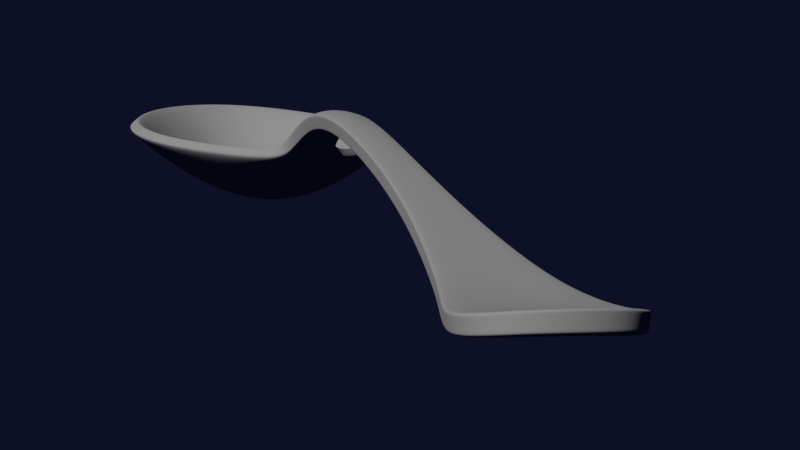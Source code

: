# Source: TeaSpoon.blend  (saved by Blender 2.72.0; exported with 4.5.12 LTS)
import bpy
from mathutils import Matrix  # noqa: F401  (used for matrix-valued properties, if any)

bpy.ops.wm.read_factory_settings(use_empty=True)
scene = bpy.context.scene
scene.name = 'Scene'

# ---- collections
col_collection_1 = bpy.data.collections.new('Collection 1'); scene.collection.children.link(col_collection_1)

# ---- materials (node trees are filled in below, after node groups)
mat_material = bpy.data.materials.new('Material')
mat_material.alpha_threshold = 0.0
mat_material.use_transparent_shadow = False
mat_material.diffuse_color = (0.2945, 0.2945, 0.2945, 1.0)
mat_material.roughness = 0.5
mat_material.specular_intensity = 1.0
mat_material.line_color = (0.0, 0.0, 0.0, 1.0)

# ---- material node trees

# ---- world
world_world_001 = bpy.data.worlds.new('World.001'); scene.world = world_world_001
world_world_001.color = (0.004407, 0.005119, 0.01966)
world_world_001.use_sun_shadow = False
world_world_001.sun_shadow_jitter_overblur = 0.0
world_world_001.cycles.sampling_method = 'MANUAL'
world_world_001.cycles.sample_map_resolution = 256

# ---- cameras
cam_camera_001 = bpy.data.cameras.new('Camera.001')
cam_camera_001.clip_end = 100.0
cam_camera_001.lens = 110.7
cam_camera_001.sensor_width = 32.0
cam_camera_001.sensor_height = 18.0
cam_camera_001.ortho_scale = 7.314
cam_camera_001.dof.focus_distance = 0.0
cam_camera_001.dof.aperture_fstop = 128.0

# ---- meshes
me_cube_002 = bpy.data.meshes.new('Cube.002')
me_cube_002.from_pydata([(-3.281, -1.001, -0.1635), (-3.281, 1.001, -0.1635), (-4.246, -0.4682, -0.1569), (-4.246, 0.401, -0.1569), (-2.02, -1.028, -0.1596), (-2.02, 1.028, -0.1596), (-1.116, -0.2769, -0.1629), (-1.116, 0.2769, -0.1629), (-0.9881, -0.1815, -0.05485), (-0.9881, 0.1815, -0.05485), (-0.3616, -0.1734, 0.2977), (-0.3616, 0.1734, 0.2977), (0.6991, -0.138, 0.2791), (0.6991, 0.138, 0.2791), (2.333, -0.1664, 0.01116), (2.333, 0.1664, 0.01116), (4.024, -0.3991, -0.3134), (4.024, 0.3998, -0.3134), (4.817, -0.6797, -0.2844), (4.817, 0.6804, -0.2844), (5.368, -0.4411, -0.1344), (5.368, 0.4794, -0.1269), (5.121, 0.1543, -0.2116), (5.121, -0.1545, -0.2116), (4.488, 0.2072, -0.3243), (4.488, -0.2074, -0.3243), (3.735, 0.09387, -0.2577), (3.735, -0.09392, -0.2577), (2.135, 0.05036, 0.04948), (2.135, -0.0511, 0.04948), (0.5887, 0.04166, 0.3031), (0.5887, -0.04248, 0.3031), (-0.4152, 0.05248, 0.3207), (-0.4152, -0.05322, 0.3207), (-1.008, 0.05496, -0.013), (-1.008, -0.05569, -0.013), (-1.345, 0.08404, -0.3908), (-1.345, -0.08477, -0.3908), (-1.972, 0.3131, -0.6773), (-1.972, -0.3138, -0.6773), (-4.092, 0.1218, -0.2276), (-4.092, -0.1431, -0.2276), (-3.274, 0.3048, -0.7414), (-3.274, -0.3055, -0.7414), (-3.305, -1.089, -0.257), (-3.306, 1.09, -0.2563), (-4.303, -0.5258, -0.2604), (-4.305, 0.4577, -0.2601), (-1.982, -1.12, -0.2519), (-1.982, 1.12, -0.252), (-1.02, -0.2934, -0.2536), (-1.02, 0.2935, -0.2536), (-0.9101, -0.1519, -0.1528), (-0.9101, 0.152, -0.1528), (-0.3385, -0.1374, 0.1736), (-0.3384, 0.1376, 0.1735), (0.6825, -0.1248, 0.1535), (0.6825, 0.1249, 0.1535), (2.31, -0.1651, -0.1135), (2.31, 0.1651, -0.1135), (4.014, -0.3961, -0.4401), (4.014, 0.3967, -0.4401), (4.843, -0.6624, -0.4438), (4.843, 0.6631, -0.4438), (5.396, -0.431, -0.2932), (5.396, 0.4317, -0.2932), (5.157, 0.1448, -0.3509), (5.157, -0.1451, -0.3509), (4.496, 0.2023, -0.4868), (4.496, -0.2025, -0.4868), (3.716, 0.09351, -0.3833), (3.716, -0.09356, -0.3833), (2.113, 0.04721, -0.07549), (2.113, -0.04792, -0.07549), (0.5796, 0.02572, 0.1762), (0.5796, -0.02637, 0.1762), (-0.3799, 0.03246, 0.1941), (-0.3799, -0.03307, 0.1941), (-0.9291, 0.03888, -0.1146), (-0.9291, -0.03953, -0.1146), (-1.248, 0.1047, -0.4322), (-1.248, -0.1055, -0.4322), (-1.914, 0.3654, -0.7531), (-1.914, -0.3662, -0.7531), (-4.156, 0.1462, -0.3488), (-4.155, -0.1665, -0.3491), (-3.308, 0.3551, -0.8211), (-3.307, -0.3553, -0.8212), (-3.291, -1.022, -0.1919), (-4.268, -0.4807, -0.1995), (-4.269, 0.4129, -0.1995), (-3.291, 1.023, -0.1918), (-2.012, 1.05, -0.1743), (-2.012, -1.05, -0.1742), (-1.092, -0.2815, -0.1658), (-0.9652, -0.1782, -0.08825), (-1.092, 0.2816, -0.1658), (-0.9652, 0.1783, -0.08825), (-0.358, -0.1678, 0.2785), (-0.358, 0.1678, 0.2785), (0.6966, 0.136, 0.2597), (0.6966, -0.136, 0.2597), (2.329, -0.1662, -0.00812), (2.329, 0.1662, -0.00812), (4.022, -0.3987, -0.333), (4.022, 0.3993, -0.333), (4.821, 0.6777, -0.309), (5.372, 0.472, -0.1526), (5.372, -0.4395, -0.159), (4.821, -0.677, -0.309), (-3.309, -1.083, -0.2379), (-4.309, -0.5206, -0.2507), (-4.31, 0.4523, -0.2506), (-3.309, 1.084, -0.2375), (-1.986, 1.114, -0.2192), (-1.986, -1.114, -0.2192), (-1.026, -0.293, -0.2095), (-0.9119, -0.1576, -0.1357), (-1.026, 0.2931, -0.2095), (-0.9118, 0.1579, -0.1357), (-0.3421, -0.143, 0.1929), (-0.342, 0.1432, 0.1929), (0.6851, 0.1269, 0.1731), (0.6851, -0.1268, 0.1731), (2.313, -0.1653, -0.09404), (2.313, 0.1653, -0.09404), (4.016, -0.3966, -0.4203), (4.016, 0.3972, -0.4203), (4.839, 0.6658, -0.4189), (5.391, 0.4391, -0.2672), (5.392, -0.4326, -0.2684), (4.839, -0.6651, -0.4189)], [], [(20, 21, 22, 23), (3, 2, 41, 40), (21, 19, 24, 22), (18, 20, 23, 25), (19, 17, 26, 24), (16, 18, 25, 27), (17, 15, 28, 26), (14, 16, 27, 29), (15, 13, 30, 28), (12, 14, 29, 31), (13, 11, 32, 30), (10, 12, 31, 33), (11, 9, 34, 32), (8, 10, 33, 35), (9, 7, 36, 34), (6, 8, 35, 37), (7, 5, 38, 36), (4, 6, 37, 39), (5, 1, 42, 38), (0, 4, 39, 43), (1, 3, 40, 42), (2, 0, 43, 41), (22, 24, 25, 23), (24, 26, 27, 25), (26, 28, 29, 27), (28, 30, 31, 29), (30, 32, 33, 31), (32, 34, 35, 33), (34, 36, 37, 35), (36, 38, 39, 37), (38, 42, 43, 39), (41, 43, 42, 40), (66, 65, 64, 67), (85, 46, 47, 84), (68, 63, 65, 66), (67, 64, 62, 69), (70, 61, 63, 68), (69, 62, 60, 71), (72, 59, 61, 70), (71, 60, 58, 73), (74, 57, 59, 72), (73, 58, 56, 75), (76, 55, 57, 74), (75, 56, 54, 77), (78, 53, 55, 76), (77, 54, 52, 79), (80, 51, 53, 78), (79, 52, 50, 81), (82, 49, 51, 80), (81, 50, 48, 83), (86, 45, 49, 82), (83, 48, 44, 87), (84, 47, 45, 86), (87, 44, 46, 85), (69, 68, 66, 67), (71, 70, 68, 69), (73, 72, 70, 71), (75, 74, 72, 73), (77, 76, 74, 75), (79, 78, 76, 77), (81, 80, 78, 79), (83, 82, 80, 81), (87, 86, 82, 83), (86, 87, 85, 84), (88, 0, 2, 89), (3, 90, 89, 2), (1, 91, 90, 3), (5, 92, 91, 1), (0, 88, 93, 4), (4, 93, 94, 6), (6, 94, 95, 8), (7, 96, 92, 5), (9, 97, 96, 7), (8, 95, 98, 10), (11, 99, 97, 9), (13, 100, 99, 11), (10, 98, 101, 12), (12, 101, 102, 14), (15, 103, 100, 13), (14, 102, 104, 16), (17, 105, 103, 15), (21, 107, 106, 19), (20, 108, 107, 21), (18, 109, 108, 20), (16, 104, 109, 18), (19, 106, 105, 17), (89, 111, 110, 88), (111, 46, 44, 110), (90, 112, 111, 89), (112, 47, 46, 111), (91, 113, 112, 90), (113, 45, 47, 112), (92, 114, 113, 91), (114, 49, 45, 113), (88, 110, 115, 93), (110, 44, 48, 115), (93, 115, 116, 94), (115, 48, 50, 116), (94, 116, 117, 95), (116, 50, 52, 117), (96, 118, 114, 92), (118, 51, 49, 114), (97, 119, 118, 96), (119, 53, 51, 118), (95, 117, 120, 98), (117, 52, 54, 120), (99, 121, 119, 97), (121, 55, 53, 119), (100, 122, 121, 99), (122, 57, 55, 121), (98, 120, 123, 101), (120, 54, 56, 123), (101, 123, 124, 102), (123, 56, 58, 124), (103, 125, 122, 100), (125, 59, 57, 122), (102, 124, 126, 104), (124, 58, 60, 126), (105, 127, 125, 103), (127, 61, 59, 125), (107, 129, 128, 106), (129, 65, 63, 128), (108, 130, 129, 107), (130, 64, 65, 129), (109, 131, 130, 108), (131, 62, 64, 130), (104, 126, 131, 109), (126, 60, 62, 131), (106, 128, 127, 105), (128, 63, 61, 127)])
me_cube_002.polygons.foreach_set('use_smooth', [True] * 130)
_uv = me_cube_002.uv_layers.new(name='UVMap')
_uv.uv.foreach_set('vector', [0.9825, 0.6234, 0.9825, 0.8075, 0.9504, 0.7354, 0.9504, 0.6737, 0.04587, 0.7614, 0.04587, 0.5876, 0.06047, 0.6526, 0.06047, 0.7056, 0.9825, 0.8075, 0.9208, 0.814, 0.8887, 0.7389, 0.9504, 0.7354, 0.9128, 0.5888, 0.9825, 0.6234, 0.9504, 0.6737, 0.8887, 0.6731, 0.9208, 0.814, 0.8439, 0.7822, 0.8163, 0.721, 0.8887, 0.7389, 0.8439, 0.6225, 0.9128, 0.5888, 0.8887, 0.6731, 0.8163, 0.6835, 0.8439, 0.7822, 0.6839, 0.7402, 0.662, 0.7079, 0.8163, 0.721, 0.6839, 0.6476, 0.8439, 0.6225, 0.8163, 0.6835, 0.662, 0.6797, 0.6839, 0.7402, 0.53, 0.7158, 0.5194, 0.6966, 0.662, 0.7079, 0.53, 0.6606, 0.6839, 0.6476, 0.662, 0.6797, 0.5194, 0.6797, 0.53, 0.7158, 0.4231, 0.7159, 0.418, 0.6917, 0.5194, 0.6966, 0.4231, 0.6466, 0.53, 0.6606, 0.5194, 0.6797, 0.418, 0.6706, 0.4231, 0.7159, 0.346, 0.7175, 0.3442, 0.6922, 0.418, 0.6917, 0.346, 0.6449, 0.4231, 0.6466, 0.418, 0.6706, 0.3442, 0.6701, 0.346, 0.7175, 0.3332, 0.7366, 0.31, 0.698, 0.3442, 0.6922, 0.3332, 0.6259, 0.346, 0.6449, 0.3442, 0.6701, 0.31, 0.6643, 0.3332, 0.7366, 0.2458, 0.8868, 0.2632, 0.7438, 0.31, 0.698, 0.2458, 0.4756, 0.3332, 0.6259, 0.31, 0.6643, 0.2632, 0.6185, 0.2458, 0.8868, 0.1391, 0.8814, 0.1372, 0.7422, 0.2632, 0.7438, 0.1391, 0.4811, 0.2458, 0.4756, 0.2632, 0.6185, 0.1372, 0.6201, 0.1391, 0.8814, 0.04587, 0.7614, 0.06047, 0.7056, 0.1372, 0.7422, 0.04587, 0.5876, 0.1391, 0.4811, 0.1372, 0.6201, 0.06047, 0.6526, 0.9504, 0.7354, 0.8887, 0.7389, 0.8887, 0.6731, 0.9504, 0.6737, 0.8887, 0.7389, 0.8163, 0.721, 0.8163, 0.6835, 0.8887, 0.6731, 0.8163, 0.721, 0.662, 0.7079, 0.662, 0.6797, 0.8163, 0.6835, 0.662, 0.7079, 0.5194, 0.6966, 0.5194, 0.6797, 0.662, 0.6797, 0.5194, 0.6966, 0.418, 0.6917, 0.418, 0.6706, 0.5194, 0.6797, 0.418, 0.6917, 0.3442, 0.6922, 0.3442, 0.6701, 0.418, 0.6706, 0.3442, 0.6922, 0.31, 0.698, 0.31, 0.6643, 0.3442, 0.6701, 0.31, 0.698, 0.2632, 0.7438, 0.2632, 0.6185, 0.31, 0.6643, 0.2632, 0.7438, 0.1372, 0.7422, 0.1372, 0.6201, 0.2632, 0.6185, 0.06047, 0.6526, 0.1372, 0.6201, 0.1372, 0.7422, 0.06047, 0.7056, 0.05382, 0.286, 0.03041, 0.3261, 0.03041, 0.2057, 0.05382, 0.2456, 0.9494, 0.2546, 0.9633, 0.209, 0.9635, 0.3337, 0.9496, 0.2942, 0.1183, 0.2941, 0.08457, 0.3584, 0.03041, 0.3261, 0.05382, 0.286, 0.05382, 0.2456, 0.03041, 0.2057, 0.08457, 0.1734, 0.1183, 0.2376, 0.1933, 0.2836, 0.1647, 0.3327, 0.08457, 0.3584, 0.1183, 0.2941, 0.1183, 0.2376, 0.08457, 0.1734, 0.1647, 0.2042, 0.1933, 0.2532, 0.347, 0.2755, 0.3282, 0.2979, 0.1647, 0.3327, 0.1933, 0.2836, 0.1933, 0.2532, 0.1647, 0.2042, 0.3282, 0.2353, 0.347, 0.2575, 0.4943, 0.2685, 0.4844, 0.2846, 0.3282, 0.2979, 0.347, 0.2755, 0.347, 0.2575, 0.3282, 0.2353, 0.4844, 0.2439, 0.4943, 0.26, 0.5976, 0.266, 0.5937, 0.2801, 0.4844, 0.2846, 0.4943, 0.2685, 0.4943, 0.26, 0.4844, 0.2439, 0.5937, 0.2433, 0.5976, 0.2573, 0.6522, 0.2669, 0.6505, 0.2821, 0.5937, 0.2801, 0.5976, 0.266, 0.5976, 0.2573, 0.5937, 0.2433, 0.6505, 0.2413, 0.6522, 0.2564, 0.6844, 0.2757, 0.6615, 0.301, 0.6505, 0.2821, 0.6522, 0.2669, 0.6522, 0.2564, 0.6505, 0.2413, 0.6615, 0.2224, 0.6844, 0.2476, 0.7397, 0.3239, 0.744, 0.4469, 0.6615, 0.301, 0.6844, 0.2757, 0.6844, 0.2476, 0.6615, 0.2224, 0.744, 0.08156, 0.7397, 0.2045, 0.8749, 0.3222, 0.8721, 0.4421, 0.744, 0.4469, 0.7397, 0.3239, 0.7397, 0.2045, 0.744, 0.08156, 0.872, 0.08656, 0.8748, 0.2063, 0.9496, 0.2942, 0.9635, 0.3337, 0.8721, 0.4421, 0.8749, 0.3222, 0.8748, 0.2063, 0.872, 0.08656, 0.9633, 0.209, 0.9494, 0.2546, 0.1183, 0.2376, 0.1183, 0.2941, 0.05382, 0.286, 0.05382, 0.2456, 0.1933, 0.2532, 0.1933, 0.2836, 0.1183, 0.2941, 0.1183, 0.2376, 0.347, 0.2575, 0.347, 0.2755, 0.1933, 0.2836, 0.1933, 0.2532, 0.4943, 0.26, 0.4943, 0.2685, 0.347, 0.2755, 0.347, 0.2575, 0.5976, 0.2573, 0.5976, 0.266, 0.4943, 0.2685, 0.4943, 0.26, 0.6522, 0.2564, 0.6522, 0.2669, 0.5976, 0.266, 0.5976, 0.2573, 0.6844, 0.2476, 0.6844, 0.2757, 0.6522, 0.2669, 0.6522, 0.2564, 0.7397, 0.2045, 0.7397, 0.3239, 0.6844, 0.2757, 0.6844, 0.2476, 0.8748, 0.2063, 0.8749, 0.3222, 0.7397, 0.3239, 0.7397, 0.2045, 0.8749, 0.3222, 0.8748, 0.2063, 0.9494, 0.2546, 0.9496, 0.2942, 0.1387, 0.4783, 0.1391, 0.4811, 0.04587, 0.5876, 0.04495, 0.5858, 0.04587, 0.7614, 0.04492, 0.7631, 0.04495, 0.5858, 0.04587, 0.5876, 0.1391, 0.8814, 0.1387, 0.8841, 0.04492, 0.7631, 0.04587, 0.7614, 0.2458, 0.8868, 0.2463, 0.8897, 0.1387, 0.8841, 0.1391, 0.8814, 0.1391, 0.4811, 0.1387, 0.4783, 0.2463, 0.4728, 0.2458, 0.4756, 0.2458, 0.4756, 0.2463, 0.4728, 0.3346, 0.6253, 0.3332, 0.6259, 0.3332, 0.6259, 0.3346, 0.6253, 0.3471, 0.6459, 0.346, 0.6449, 0.3332, 0.7366, 0.3346, 0.7371, 0.2463, 0.8897, 0.2458, 0.8868, 0.346, 0.7175, 0.3471, 0.7166, 0.3346, 0.7371, 0.3332, 0.7366, 0.346, 0.6449, 0.3471, 0.6459, 0.4234, 0.6477, 0.4231, 0.6466, 0.4231, 0.7159, 0.4234, 0.7148, 0.3471, 0.7166, 0.346, 0.7175, 0.53, 0.7158, 0.5297, 0.7154, 0.4234, 0.7148, 0.4231, 0.7159, 0.4231, 0.6466, 0.4234, 0.6477, 0.5297, 0.661, 0.53, 0.6606, 0.53, 0.6606, 0.5297, 0.661, 0.6834, 0.6477, 0.6839, 0.6476, 0.6839, 0.7402, 0.6834, 0.7402, 0.5297, 0.7154, 0.53, 0.7158, 0.6839, 0.6476, 0.6834, 0.6477, 0.8437, 0.6225, 0.8439, 0.6225, 0.8439, 0.7822, 0.8437, 0.7821, 0.6834, 0.7402, 0.6839, 0.7402, 0.9825, 0.8075, 0.9828, 0.806, 0.921, 0.8135, 0.9208, 0.814, 0.9825, 0.6234, 0.9828, 0.6237, 0.9828, 0.806, 0.9825, 0.8075, 0.9128, 0.5888, 0.9131, 0.5892, 0.9828, 0.6237, 0.9825, 0.6234, 0.8439, 0.6225, 0.8437, 0.6225, 0.9131, 0.5892, 0.9128, 0.5888, 0.9208, 0.814, 0.921, 0.8135, 0.8437, 0.7821, 0.8439, 0.7822, 0.9552, 0.2753, 0.9591, 0.2516, 0.8657, 0.2517, 0.8638, 0.2755, 0.9624, 0.2102, 0.9633, 0.209, 0.872, 0.08656, 0.8716, 0.0888, 0.9552, 0.2753, 0.9593, 0.2516, 0.9591, 0.2516, 0.9552, 0.2753, 0.9626, 0.3326, 0.9635, 0.3337, 0.9633, 0.209, 0.9624, 0.2102, 0.8638, 0.2755, 0.8657, 0.2517, 0.9593, 0.2516, 0.9552, 0.2753, 0.8717, 0.4398, 0.8721, 0.4421, 0.9635, 0.3337, 0.9626, 0.3326, 0.7442, 0.2758, 0.742, 0.2519, 0.8657, 0.2517, 0.8638, 0.2755, 0.7445, 0.4446, 0.744, 0.4469, 0.8721, 0.4421, 0.8717, 0.4398, 0.8638, 0.2755, 0.8657, 0.2517, 0.742, 0.2519, 0.7442, 0.2758, 0.8716, 0.0888, 0.872, 0.08656, 0.744, 0.08156, 0.7445, 0.08388, 0.7442, 0.2758, 0.742, 0.2519, 0.6522, 0.2521, 0.6582, 0.2761, 0.7445, 0.08388, 0.744, 0.08156, 0.6615, 0.2224, 0.6629, 0.2227, 0.6582, 0.2761, 0.6522, 0.2521, 0.6412, 0.2518, 0.646, 0.2755, 0.6629, 0.2227, 0.6615, 0.2224, 0.6505, 0.2413, 0.6516, 0.2407, 0.6582, 0.2761, 0.6522, 0.2521, 0.742, 0.2519, 0.7442, 0.2758, 0.6629, 0.3007, 0.6615, 0.301, 0.744, 0.4469, 0.7445, 0.4446, 0.646, 0.2755, 0.6412, 0.2518, 0.6522, 0.2521, 0.6582, 0.2761, 0.6516, 0.2827, 0.6505, 0.2821, 0.6615, 0.301, 0.6629, 0.3007, 0.646, 0.2755, 0.6412, 0.2518, 0.5852, 0.2507, 0.5863, 0.2739, 0.6516, 0.2407, 0.6505, 0.2413, 0.5937, 0.2433, 0.594, 0.2425, 0.5863, 0.2739, 0.5852, 0.2507, 0.6412, 0.2518, 0.646, 0.2755, 0.594, 0.2809, 0.5937, 0.2801, 0.6505, 0.2821, 0.6516, 0.2827, 0.4871, 0.2742, 0.4885, 0.2509, 0.5852, 0.2507, 0.5863, 0.2739, 0.4841, 0.285, 0.4844, 0.2846, 0.5937, 0.2801, 0.594, 0.2809, 0.5863, 0.2739, 0.5852, 0.2507, 0.4885, 0.2509, 0.4871, 0.2742, 0.594, 0.2425, 0.5937, 0.2433, 0.4844, 0.2439, 0.4841, 0.2436, 0.4871, 0.2742, 0.4885, 0.2509, 0.3364, 0.2521, 0.3345, 0.276, 0.4841, 0.2436, 0.4844, 0.2439, 0.3282, 0.2353, 0.3278, 0.2352, 0.3345, 0.276, 0.3364, 0.2521, 0.4885, 0.2509, 0.4871, 0.2742, 0.3278, 0.2979, 0.3282, 0.2979, 0.4844, 0.2846, 0.4841, 0.285, 0.3345, 0.276, 0.3364, 0.2521, 0.1775, 0.2536, 0.1765, 0.2781, 0.3278, 0.2352, 0.3282, 0.2353, 0.1647, 0.2042, 0.1645, 0.2041, 0.1765, 0.2781, 0.1775, 0.2536, 0.3364, 0.2521, 0.3345, 0.276, 0.1645, 0.3328, 0.1647, 0.3327, 0.3282, 0.2979, 0.3278, 0.2979, 0.04865, 0.2775, 0.04732, 0.2533, 0.09999, 0.2537, 0.1012, 0.2782, 0.03072, 0.3271, 0.03041, 0.3261, 0.08457, 0.3584, 0.08485, 0.3588, 0.04865, 0.2775, 0.04732, 0.2533, 0.04732, 0.2533, 0.04865, 0.2775, 0.03072, 0.2055, 0.03041, 0.2057, 0.03041, 0.3261, 0.03072, 0.3271, 0.1012, 0.2782, 0.09999, 0.2537, 0.04732, 0.2533, 0.04865, 0.2775, 0.08485, 0.173, 0.08457, 0.1734, 0.03041, 0.2057, 0.03072, 0.2055, 0.1765, 0.2781, 0.1775, 0.2536, 0.09999, 0.2537, 0.1012, 0.2782, 0.1645, 0.2041, 0.1647, 0.2042, 0.08457, 0.1734, 0.08485, 0.173, 0.1012, 0.2782, 0.09999, 0.2537, 0.1775, 0.2536, 0.1765, 0.2781, 0.08485, 0.3588, 0.08457, 0.3584, 0.1647, 0.3327, 0.1645, 0.3328])
me_cube_002.materials.append(mat_material)
me_cube_002.use_remesh_preserve_volume = False
me_cube_002.use_remesh_preserve_attributes = False
me_cube_002.use_mirror_vertex_groups = False
me_cube_002.update()

# ---- objects
ob_cube_002 = bpy.data.objects.new('Cube.002', me_cube_002)
ob_camera_001 = bpy.data.objects.new('Camera.001', cam_camera_001)

# ---- transforms, parenting, visibility, modifiers, constraints
ob_cube_002.location = (-0.7208, -4.657, -1.421)
ob_cube_002.rotation_euler = (3.847e-10, 0.03917, -1.354e-09)
ob_cube_002.lineart.crease_threshold = 0.0
_vg = ob_cube_002.vertex_groups.new(name='Perfile')
_vg = ob_cube_002.vertex_groups.new(name='top')
_vg = ob_cube_002.vertex_groups.new(name='bottom')
_m = ob_cube_002.modifiers.new('Subsurf', 'SUBSURF')
_m.uv_smooth = 'PRESERVE_CORNERS'
_m.levels = 2
_m.render_levels = 3
_m.show_only_control_edges = False
ob_camera_001.location = (19.31, -10.04, 0.611)
ob_camera_001.rotation_euler = (1.447, -0.03196, 1.29)
ob_camera_001.lock_rotations_4d = False
ob_camera_001.empty_display_type = 'ARROWS'
ob_camera_001.color = (0.0, 0.0, 0.0, 0.0)
ob_camera_001.display_type = 'WIRE'
ob_camera_001.lineart.crease_threshold = 0.0

# ---- collection membership
col_collection_1.objects.link(ob_cube_002)
col_collection_1.objects.link(ob_camera_001)

# ---- scene / render settings (as saved in the file)
scene.camera = ob_camera_001
scene.frame_start = 1; scene.frame_end = 250; scene.frame_set(1)
scene.render.engine = 'BLENDER_EEVEE_NEXT'
scene.render.image_settings.color_mode = 'RGB'
scene.render.image_settings.compression = 90
scene.render.resolution_percentage = 50
scene.render.dither_intensity = 0.0
scene.render.bake_margin = 2
scene.render.bake_bias = 0.0
scene.cycles.use_denoising = False
scene.cycles.samples = 10
scene.cycles.sampling_pattern = 'TABULATED_SOBOL'
scene.cycles.light_sampling_threshold = 0.0
scene.cycles.use_adaptive_sampling = False
scene.cycles.use_light_tree = False
scene.cycles.blur_glossy = 0.0
scene.cycles.volume_bounces = 1
scene.cycles.pixel_filter_type = 'GAUSSIAN'
scene.cycles.sample_clamp_indirect = 0.0
scene.view_settings.view_transform = 'Standard'
bpy.context.view_layer.update()

# ---- added for rendering (the .blend has no usable light): sun
light_auto_sun = bpy.data.lights.new('AutoSun', 'SUN')
light_auto_sun.energy = 3.0
light_auto_sun.angle = 0.0523599
ob_auto_sun = bpy.data.objects.new('AutoSun', light_auto_sun)
scene.collection.objects.link(ob_auto_sun)
ob_auto_sun.rotation_euler = (0.872665, 0.174533, 0.523599)
bpy.context.view_layer.update()
